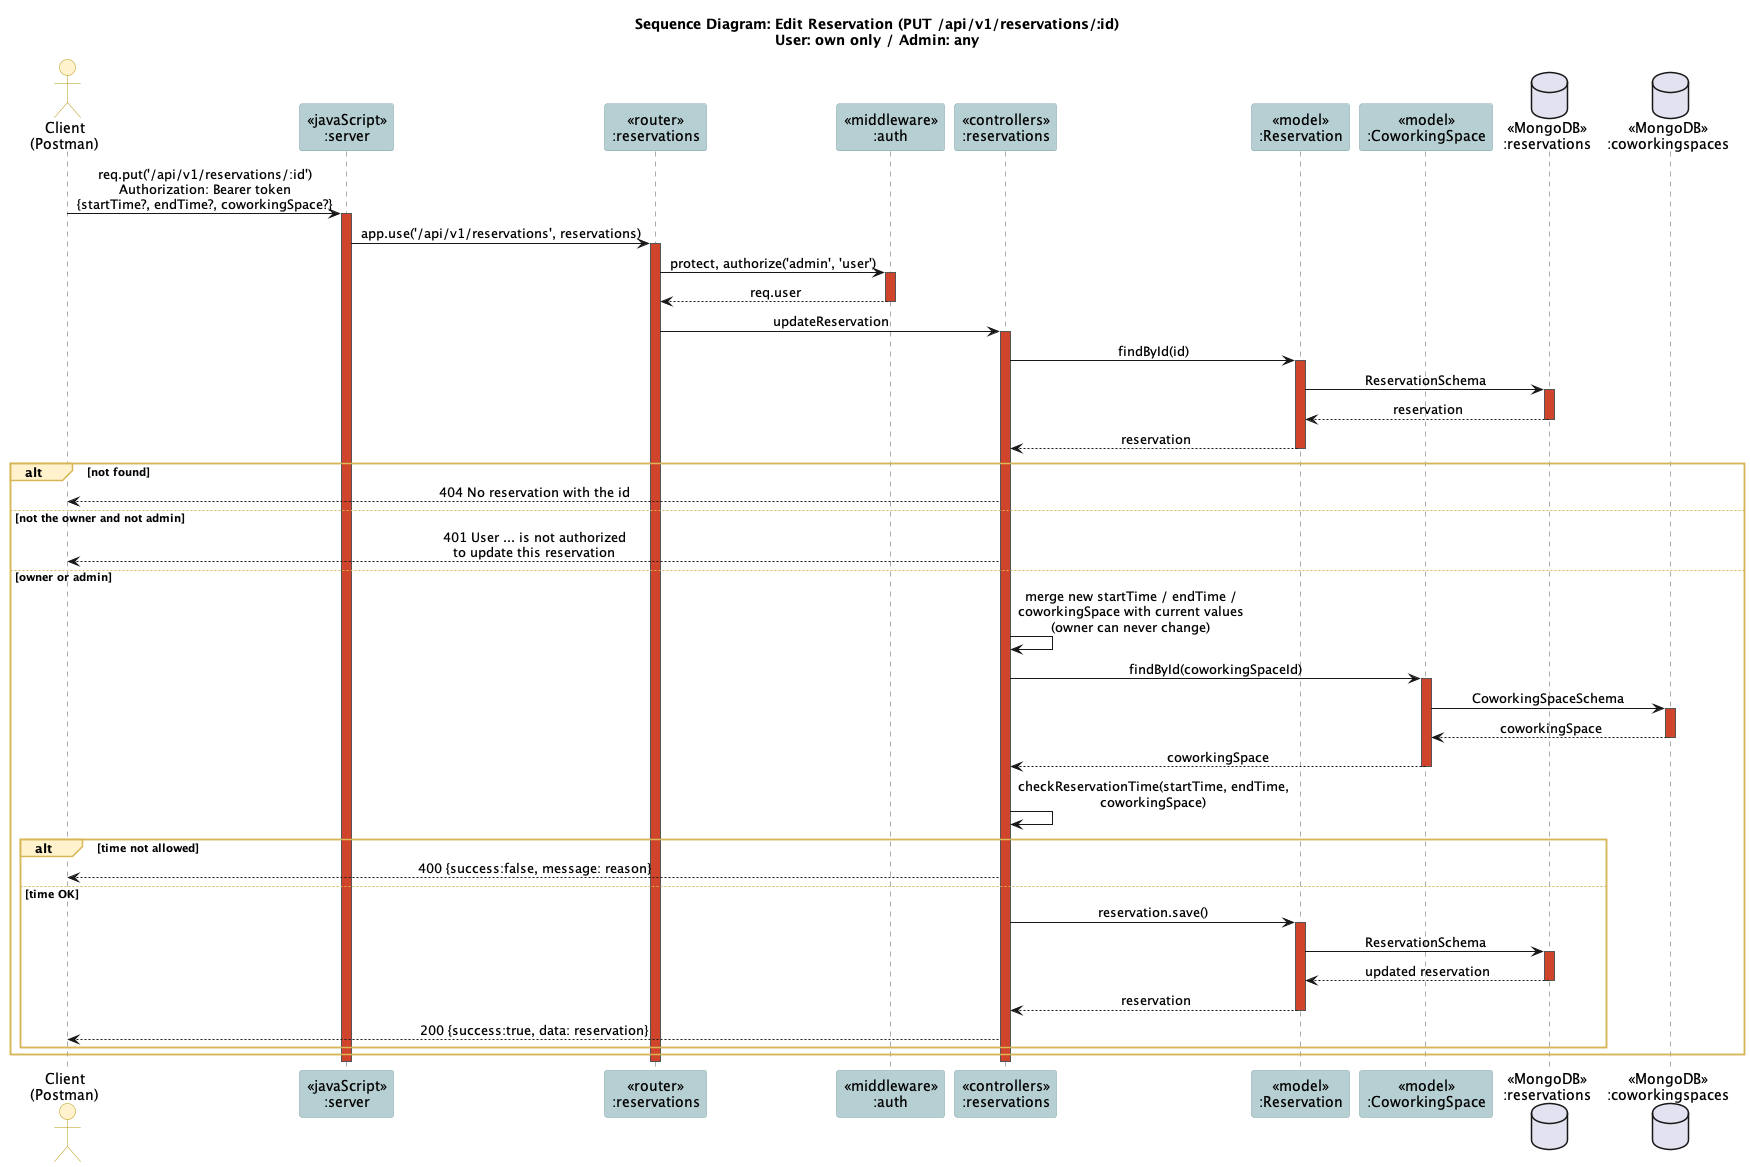

The diagram above was rendered by PlantUML. Its source (embedded in the PNG):
@startuml
!include _style.iuml
title Sequence Diagram: Edit Reservation (PUT /api/v1/reservations/:id)\nUser: own only / Admin: any

actor "Client\n(Postman)" as client
participant "<<javaScript>>\n:server" as server
participant "<<router>>\n:reservations" as router
participant "<<middleware>>\n:auth" as auth
participant "<<controllers>>\n:reservations" as ctrl
participant "<<model>>\n:Reservation" as model
participant "<<model>>\n:CoworkingSpace" as spaceModel
database "<<MongoDB>>\n:reservations" as db
database "<<MongoDB>>\n:coworkingspaces" as spaceDb

client -> server ++ : req.put('/api/v1/reservations/:id')\nAuthorization: Bearer token\n{startTime?, endTime?, coworkingSpace?}
server -> router ++ : app.use('/api/v1/reservations', reservations)
router -> auth ++ : protect, authorize('admin', 'user')
auth --> router -- : req.user
router -> ctrl ++ : updateReservation
ctrl -> model ++ : findById(id)
model -> db ++ : ReservationSchema
db --> model -- : reservation
model --> ctrl -- : reservation
alt not found
  ctrl --> client : 404 No reservation with the id
else not the owner and not admin
  ctrl --> client : 401 User ... is not authorized\nto update this reservation
else owner or admin
  ctrl -> ctrl : merge new startTime / endTime /\ncoworkingSpace with current values\n(owner can never change)
  ctrl -> spaceModel ++ : findById(coworkingSpaceId)
  spaceModel -> spaceDb ++ : CoworkingSpaceSchema
  spaceDb --> spaceModel -- : coworkingSpace
  spaceModel --> ctrl -- : coworkingSpace
  ctrl -> ctrl : checkReservationTime(startTime, endTime, coworkingSpace)
  alt time not allowed
    ctrl --> client : 400 {success:false, message: reason}
  else time OK
    ctrl -> model ++ : reservation.save()
    model -> db ++ : ReservationSchema
    db --> model -- : updated reservation
    model --> ctrl -- : reservation
    ctrl --> client : 200 {success:true, data: reservation}
  end
end
deactivate ctrl
deactivate router
deactivate server
@enduml